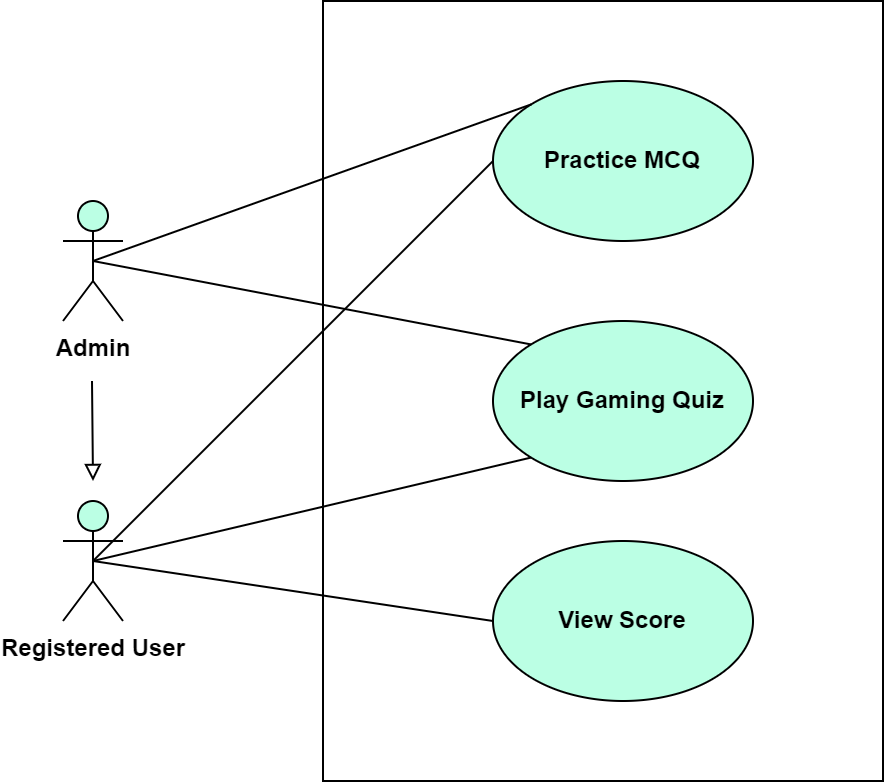

The diagram above was exported from draw.io. Its source (the exported page's mxGraphModel, read from the mxfile embedded in the PNG):
<mxGraphModel dx="1050" dy="523" grid="1" gridSize="10" guides="1" tooltips="1" connect="1" arrows="1" fold="1" page="1" pageScale="1" pageWidth="850" pageHeight="1100" math="0" shadow="0">
  <root>
    <mxCell id="0" />
    <mxCell id="1" parent="0" />
    <mxCell id="NYBP54YjgoIHO55ClW_P-1" value="" style="rounded=0;whiteSpace=wrap;html=1;fontStyle=1" parent="1" vertex="1">
      <mxGeometry x="360" y="120" width="280" height="390" as="geometry" />
    </mxCell>
    <mxCell id="NYBP54YjgoIHO55ClW_P-2" value="Practice MCQ" style="ellipse;whiteSpace=wrap;html=1;fontStyle=1;fillColor=#BBFFE4;" parent="1" vertex="1">
      <mxGeometry x="445" y="160" width="130" height="80" as="geometry" />
    </mxCell>
    <mxCell id="NYBP54YjgoIHO55ClW_P-3" value="Admin" style="shape=umlActor;verticalLabelPosition=bottom;verticalAlign=top;html=1;outlineConnect=0;fontStyle=1;fillColor=#BBFFE4;" parent="1" vertex="1">
      <mxGeometry x="230" y="220" width="30" height="60" as="geometry" />
    </mxCell>
    <mxCell id="NYBP54YjgoIHO55ClW_P-4" value="Registered User" style="shape=umlActor;verticalLabelPosition=bottom;verticalAlign=top;html=1;outlineConnect=0;fontStyle=1;fillColor=#BBFFE4;" parent="1" vertex="1">
      <mxGeometry x="230" y="370" width="30" height="60" as="geometry" />
    </mxCell>
    <mxCell id="NYBP54YjgoIHO55ClW_P-6" value="Play Gaming Quiz" style="ellipse;whiteSpace=wrap;html=1;fontStyle=1;fillColor=#BBFFE4;" parent="1" vertex="1">
      <mxGeometry x="445" y="280" width="130" height="80" as="geometry" />
    </mxCell>
    <mxCell id="NYBP54YjgoIHO55ClW_P-7" value="View Score" style="ellipse;whiteSpace=wrap;html=1;fontStyle=1;fillColor=#BBFFE4;" parent="1" vertex="1">
      <mxGeometry x="445" y="390" width="130" height="80" as="geometry" />
    </mxCell>
    <mxCell id="NYBP54YjgoIHO55ClW_P-9" value="" style="endArrow=none;html=1;rounded=0;exitX=0.5;exitY=0.5;exitDx=0;exitDy=0;exitPerimeter=0;entryX=0;entryY=1;entryDx=0;entryDy=0;fontStyle=1" parent="1" source="NYBP54YjgoIHO55ClW_P-4" target="NYBP54YjgoIHO55ClW_P-6" edge="1">
      <mxGeometry width="50" height="50" relative="1" as="geometry">
        <mxPoint x="400" y="330" as="sourcePoint" />
        <mxPoint x="450" y="280" as="targetPoint" />
      </mxGeometry>
    </mxCell>
    <mxCell id="NYBP54YjgoIHO55ClW_P-10" value="" style="endArrow=none;html=1;rounded=0;exitX=0.5;exitY=0.5;exitDx=0;exitDy=0;exitPerimeter=0;entryX=0;entryY=0.5;entryDx=0;entryDy=0;fontStyle=1" parent="1" source="NYBP54YjgoIHO55ClW_P-4" target="NYBP54YjgoIHO55ClW_P-2" edge="1">
      <mxGeometry width="50" height="50" relative="1" as="geometry">
        <mxPoint x="400" y="330" as="sourcePoint" />
        <mxPoint x="450" y="280" as="targetPoint" />
      </mxGeometry>
    </mxCell>
    <mxCell id="NYBP54YjgoIHO55ClW_P-11" value="" style="endArrow=none;html=1;rounded=0;exitX=0.5;exitY=0.5;exitDx=0;exitDy=0;exitPerimeter=0;entryX=0;entryY=0.5;entryDx=0;entryDy=0;fontStyle=1" parent="1" source="NYBP54YjgoIHO55ClW_P-4" target="NYBP54YjgoIHO55ClW_P-7" edge="1">
      <mxGeometry width="50" height="50" relative="1" as="geometry">
        <mxPoint x="400" y="330" as="sourcePoint" />
        <mxPoint x="450" y="280" as="targetPoint" />
      </mxGeometry>
    </mxCell>
    <mxCell id="NYBP54YjgoIHO55ClW_P-12" value="" style="endArrow=none;html=1;rounded=0;exitX=0.5;exitY=0.5;exitDx=0;exitDy=0;exitPerimeter=0;entryX=0;entryY=0;entryDx=0;entryDy=0;fontStyle=1" parent="1" source="NYBP54YjgoIHO55ClW_P-3" target="NYBP54YjgoIHO55ClW_P-6" edge="1">
      <mxGeometry width="50" height="50" relative="1" as="geometry">
        <mxPoint x="400" y="330" as="sourcePoint" />
        <mxPoint x="450" y="280" as="targetPoint" />
      </mxGeometry>
    </mxCell>
    <mxCell id="NYBP54YjgoIHO55ClW_P-14" value="" style="endArrow=none;html=1;rounded=0;exitX=0.5;exitY=0.5;exitDx=0;exitDy=0;exitPerimeter=0;entryX=0;entryY=0;entryDx=0;entryDy=0;fontStyle=1" parent="1" source="NYBP54YjgoIHO55ClW_P-3" target="NYBP54YjgoIHO55ClW_P-2" edge="1">
      <mxGeometry width="50" height="50" relative="1" as="geometry">
        <mxPoint x="400" y="330" as="sourcePoint" />
        <mxPoint x="450" y="280" as="targetPoint" />
      </mxGeometry>
    </mxCell>
    <mxCell id="TstcjeQCFxQRZTD_rLyO-1" value="" style="endArrow=block;html=1;rounded=0;endFill=0;" parent="1" edge="1">
      <mxGeometry width="50" height="50" relative="1" as="geometry">
        <mxPoint x="244.5" y="310" as="sourcePoint" />
        <mxPoint x="245" y="360" as="targetPoint" />
      </mxGeometry>
    </mxCell>
  </root>
</mxGraphModel>